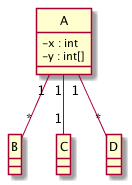

The diagram above was rendered by PlantUML. Its source (embedded in the PNG):
@startuml
skinparam classAttributeIconSize 0
class A {
- x : int
- y : int[]
}
class B {
}
class C {
}
class D {
}
A "1" -- "*" B
A "1" -- "1" C
A "1" -- "*" D
hide circle
@enduml